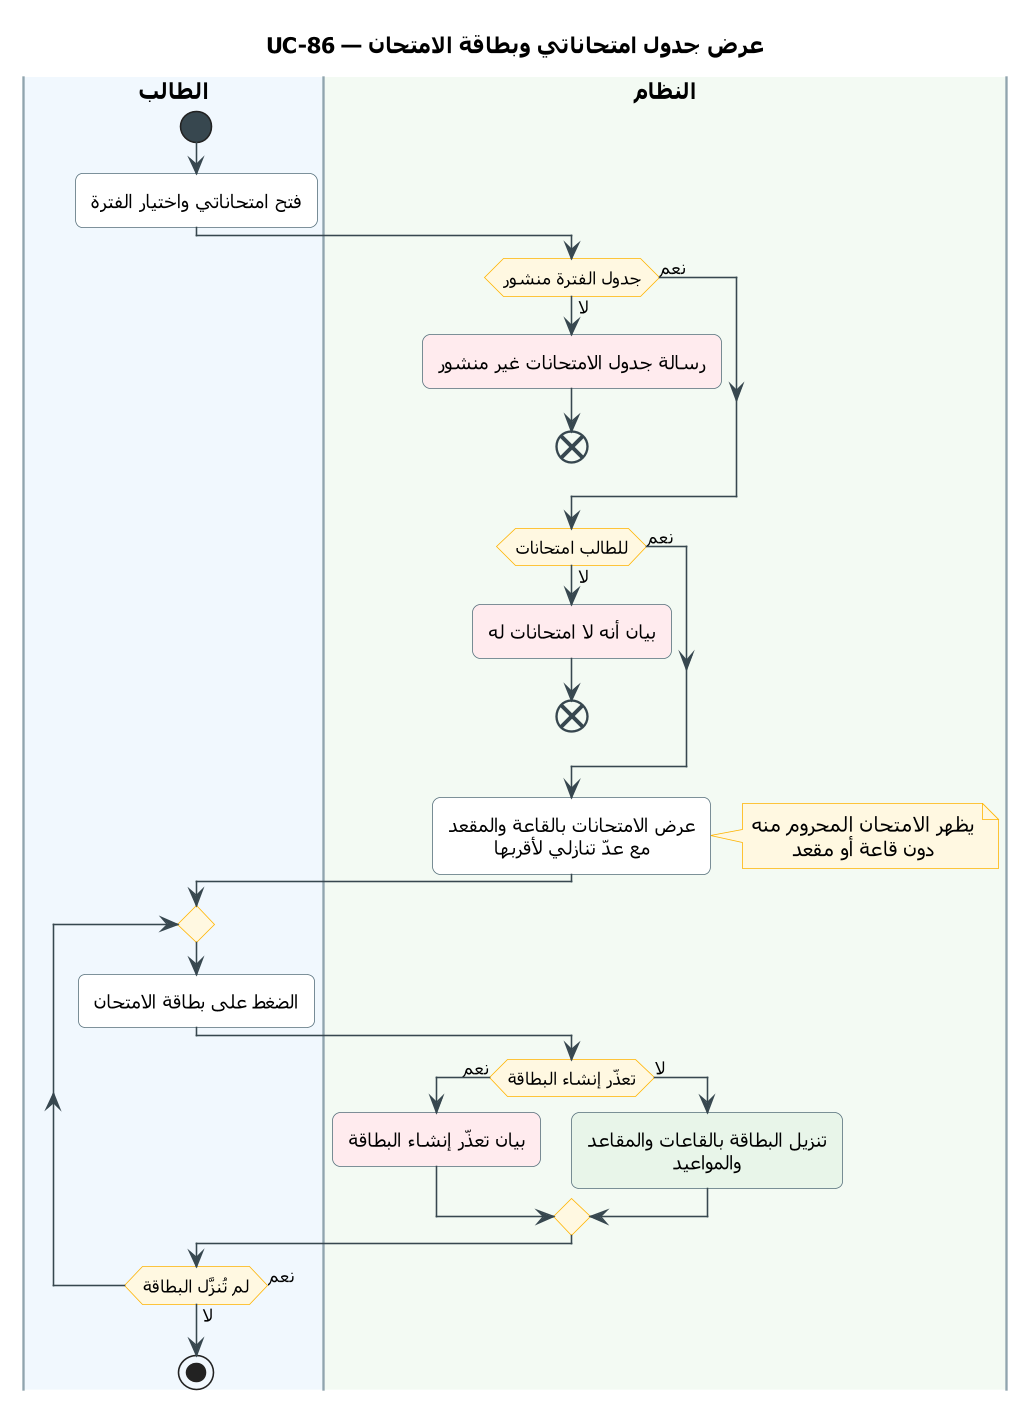

The diagram above was rendered by PlantUML. Its source (embedded in the PNG):
@startuml UC-86
skinparam dpi 150
' ===== النمط الموحّد (انسخه مع المخطط) =====
skinparam defaultFontName Tahoma
skinparam shadowing false
skinparam roundcorner 10
skinparam defaultTextAlignment center
skinparam ArrowColor #37474F
skinparam ActivityBackgroundColor #FFFFFF
skinparam ActivityBorderColor #546E7A
skinparam ActivityDiamondBackgroundColor #FFF8E1
skinparam ActivityDiamondBorderColor #FFB300
skinparam ActivityStartColor #37474F
skinparam ActivityEndColor #37474F
skinparam ActivityBarColor #37474F
skinparam NoteBackgroundColor #FFF8E1
skinparam NoteBorderColor #FFB300
skinparam SwimlaneBorderColor #90A4AE
skinparam SwimlaneTitleFontSize 14
skinparam SwimlaneTitleFontStyle bold
' ===== المخطط =====
title UC-86 — عرض جدول امتحاناتي وبطاقة الامتحان

|#F1F8FE|الطالب|
|#F3FAF3|النظام|
|الطالب|
start
:فتح امتحاناتي واختيار الفترة;
|النظام|
if (جدول الفترة منشور) then (لا)
  #FFEBEE:رسالة جدول الامتحانات غير منشور;
  end
else (نعم)
endif
if (للطالب امتحانات) then (لا)
  #FFEBEE:بيان أنه لا امتحانات له;
  end
else (نعم)
endif
:عرض الامتحانات بالقاعة والمقعد
مع عدّ تنازلي لأقربها;
note right
  يظهر الامتحان المحروم منه
  دون قاعة أو مقعد
end note
|الطالب|
repeat
  :الضغط على بطاقة الامتحان;
  |النظام|
  if (تعذّر إنشاء البطاقة) then (نعم)
    #FFEBEE:بيان تعذّر إنشاء البطاقة;
  else (لا)
    #E8F5E9:تنزيل البطاقة بالقاعات والمقاعد
    والمواعيد;
  endif
  |الطالب|
repeat while (لم تُنزَّل البطاقة) is (نعم) not (لا)
stop
@enduml